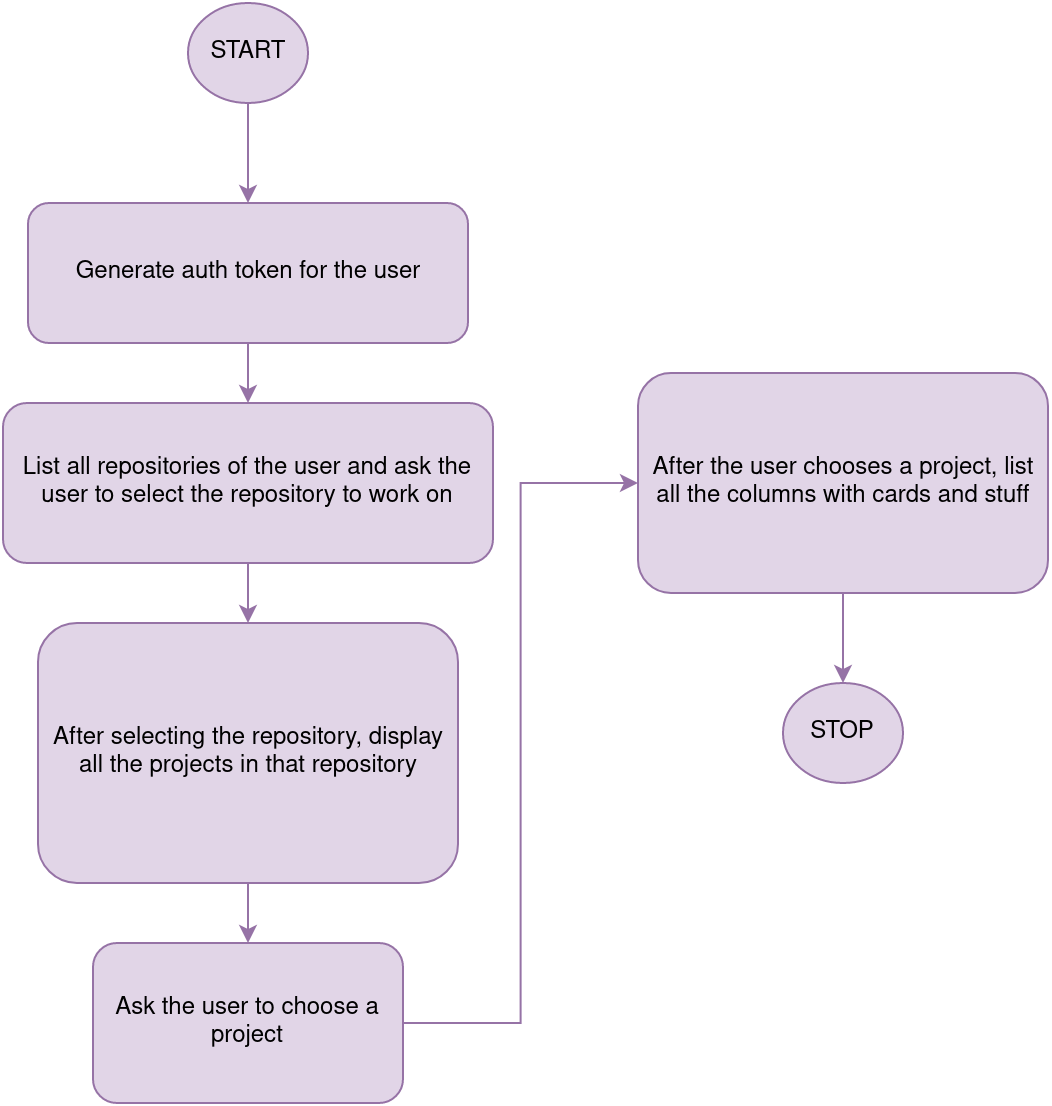

The diagram above was exported from draw.io. Its source (the exported page's mxGraphModel, read from the mxfile embedded in the PNG):
<mxGraphModel dx="1394" dy="748" grid="1" gridSize="10" guides="1" tooltips="1" connect="1" arrows="1" fold="1" page="1" pageScale="1" pageWidth="827" pageHeight="1169" math="0" shadow="0">
  <root>
    <mxCell id="WIyWlLk6GJQsqaUBKTNV-0" />
    <mxCell id="WIyWlLk6GJQsqaUBKTNV-1" parent="WIyWlLk6GJQsqaUBKTNV-0" />
    <mxCell id="OZsNq25wkidYO25AoHBC-12" value="" style="edgeStyle=orthogonalEdgeStyle;rounded=0;orthogonalLoop=1;jettySize=auto;html=1;fillColor=#e1d5e7;strokeColor=#9673a6;" edge="1" parent="WIyWlLk6GJQsqaUBKTNV-1" source="WIyWlLk6GJQsqaUBKTNV-3" target="OZsNq25wkidYO25AoHBC-6">
      <mxGeometry relative="1" as="geometry" />
    </mxCell>
    <mxCell id="WIyWlLk6GJQsqaUBKTNV-3" value="Generate auth token for the user" style="rounded=1;whiteSpace=wrap;html=1;fontSize=12;glass=0;strokeWidth=1;shadow=0;fillColor=#e1d5e7;strokeColor=#9673a6;" parent="WIyWlLk6GJQsqaUBKTNV-1" vertex="1">
      <mxGeometry x="192.5" y="225" width="220" height="70" as="geometry" />
    </mxCell>
    <mxCell id="OZsNq25wkidYO25AoHBC-5" value="" style="edgeStyle=orthogonalEdgeStyle;rounded=0;orthogonalLoop=1;jettySize=auto;html=1;entryX=0.5;entryY=0;entryDx=0;entryDy=0;fillColor=#e1d5e7;strokeColor=#9673a6;" edge="1" parent="WIyWlLk6GJQsqaUBKTNV-1" source="OZsNq25wkidYO25AoHBC-0" target="WIyWlLk6GJQsqaUBKTNV-3">
      <mxGeometry relative="1" as="geometry">
        <mxPoint x="487.5" y="180" as="targetPoint" />
      </mxGeometry>
    </mxCell>
    <mxCell id="OZsNq25wkidYO25AoHBC-0" value="START" style="ellipse;whiteSpace=wrap;html=1;fillColor=#e1d5e7;strokeColor=#9673a6;" vertex="1" parent="WIyWlLk6GJQsqaUBKTNV-1">
      <mxGeometry x="272.5" y="125" width="60" height="50" as="geometry" />
    </mxCell>
    <mxCell id="OZsNq25wkidYO25AoHBC-13" value="" style="edgeStyle=orthogonalEdgeStyle;rounded=0;orthogonalLoop=1;jettySize=auto;html=1;fillColor=#e1d5e7;strokeColor=#9673a6;" edge="1" parent="WIyWlLk6GJQsqaUBKTNV-1" source="OZsNq25wkidYO25AoHBC-6" target="OZsNq25wkidYO25AoHBC-7">
      <mxGeometry relative="1" as="geometry" />
    </mxCell>
    <mxCell id="OZsNq25wkidYO25AoHBC-6" value="List all repositories of the user and ask the user to select the repository to work on" style="rounded=1;whiteSpace=wrap;html=1;fillColor=#e1d5e7;strokeColor=#9673a6;" vertex="1" parent="WIyWlLk6GJQsqaUBKTNV-1">
      <mxGeometry x="180" y="325" width="245" height="80" as="geometry" />
    </mxCell>
    <mxCell id="OZsNq25wkidYO25AoHBC-14" value="" style="edgeStyle=orthogonalEdgeStyle;rounded=0;orthogonalLoop=1;jettySize=auto;html=1;fillColor=#e1d5e7;strokeColor=#9673a6;" edge="1" parent="WIyWlLk6GJQsqaUBKTNV-1" source="OZsNq25wkidYO25AoHBC-7" target="OZsNq25wkidYO25AoHBC-8">
      <mxGeometry relative="1" as="geometry" />
    </mxCell>
    <mxCell id="OZsNq25wkidYO25AoHBC-7" value="After selecting the repository, display all the projects in that repository" style="rounded=1;whiteSpace=wrap;html=1;fillColor=#e1d5e7;strokeColor=#9673a6;" vertex="1" parent="WIyWlLk6GJQsqaUBKTNV-1">
      <mxGeometry x="197.5" y="435" width="210" height="130" as="geometry" />
    </mxCell>
    <mxCell id="OZsNq25wkidYO25AoHBC-15" style="edgeStyle=orthogonalEdgeStyle;rounded=0;orthogonalLoop=1;jettySize=auto;html=1;entryX=0;entryY=0.5;entryDx=0;entryDy=0;fillColor=#e1d5e7;strokeColor=#9673a6;" edge="1" parent="WIyWlLk6GJQsqaUBKTNV-1" source="OZsNq25wkidYO25AoHBC-8" target="OZsNq25wkidYO25AoHBC-9">
      <mxGeometry relative="1" as="geometry" />
    </mxCell>
    <mxCell id="OZsNq25wkidYO25AoHBC-8" value="&lt;div&gt;Ask the user to choose a project&lt;/div&gt;" style="rounded=1;whiteSpace=wrap;html=1;fillColor=#e1d5e7;strokeColor=#9673a6;" vertex="1" parent="WIyWlLk6GJQsqaUBKTNV-1">
      <mxGeometry x="225" y="595" width="155" height="80" as="geometry" />
    </mxCell>
    <mxCell id="OZsNq25wkidYO25AoHBC-16" value="" style="edgeStyle=orthogonalEdgeStyle;rounded=0;orthogonalLoop=1;jettySize=auto;html=1;fillColor=#e1d5e7;strokeColor=#9673a6;" edge="1" parent="WIyWlLk6GJQsqaUBKTNV-1" source="OZsNq25wkidYO25AoHBC-9" target="OZsNq25wkidYO25AoHBC-10">
      <mxGeometry relative="1" as="geometry" />
    </mxCell>
    <mxCell id="OZsNq25wkidYO25AoHBC-9" value="After the user chooses a project, list all the columns with cards and stuff" style="rounded=1;whiteSpace=wrap;html=1;fillColor=#e1d5e7;strokeColor=#9673a6;" vertex="1" parent="WIyWlLk6GJQsqaUBKTNV-1">
      <mxGeometry x="497.5" y="310" width="205" height="110" as="geometry" />
    </mxCell>
    <mxCell id="OZsNq25wkidYO25AoHBC-10" value="&lt;div&gt;STOP&lt;/div&gt;" style="ellipse;whiteSpace=wrap;html=1;fillColor=#e1d5e7;strokeColor=#9673a6;" vertex="1" parent="WIyWlLk6GJQsqaUBKTNV-1">
      <mxGeometry x="570" y="465" width="60" height="50" as="geometry" />
    </mxCell>
  </root>
</mxGraphModel>